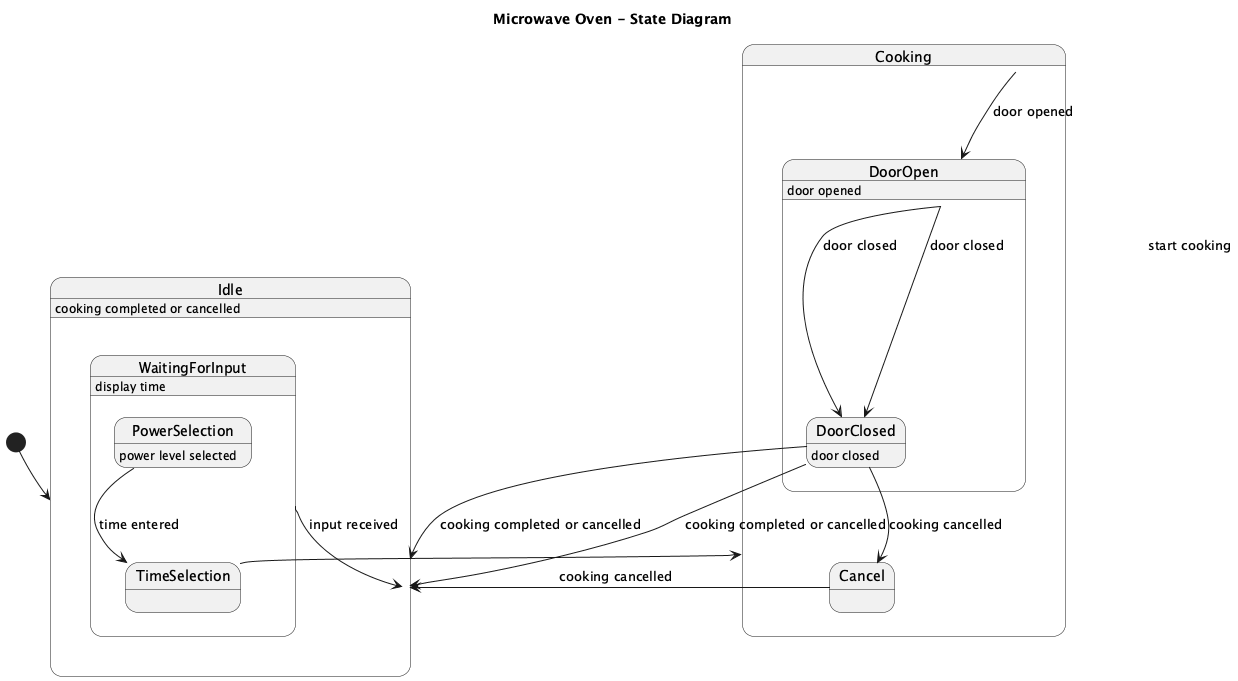

The diagram above was rendered by PlantUML. Its source (embedded in the PNG):
@startuml
title Microwave Oven - State Diagram

[*] --> Idle

state Idle {
  WaitingForInput : display time
  WaitingForInput --> Idle : input received
}

state WaitingForInput {
  PowerSelection : power level selected
  PowerSelection --> TimeSelection : time entered
  TimeSelection --> Cooking : start cooking
  Cooking --> DoorOpen : door opened
  DoorOpen --> DoorClosed : door closed
  DoorClosed --> Idle : cooking completed or cancelled
}

state Cooking {
  DoorOpen : door opened
  DoorOpen --> DoorClosed : door closed
  DoorClosed --> Idle : cooking completed or cancelled
  DoorClosed --> Cancel : cooking cancelled
  Cancel --> Idle : cooking cancelled
}

state DoorOpen {
  DoorClosed : door closed
}

state DoorClosed {
  Idle : cooking completed or cancelled
}

@enduml